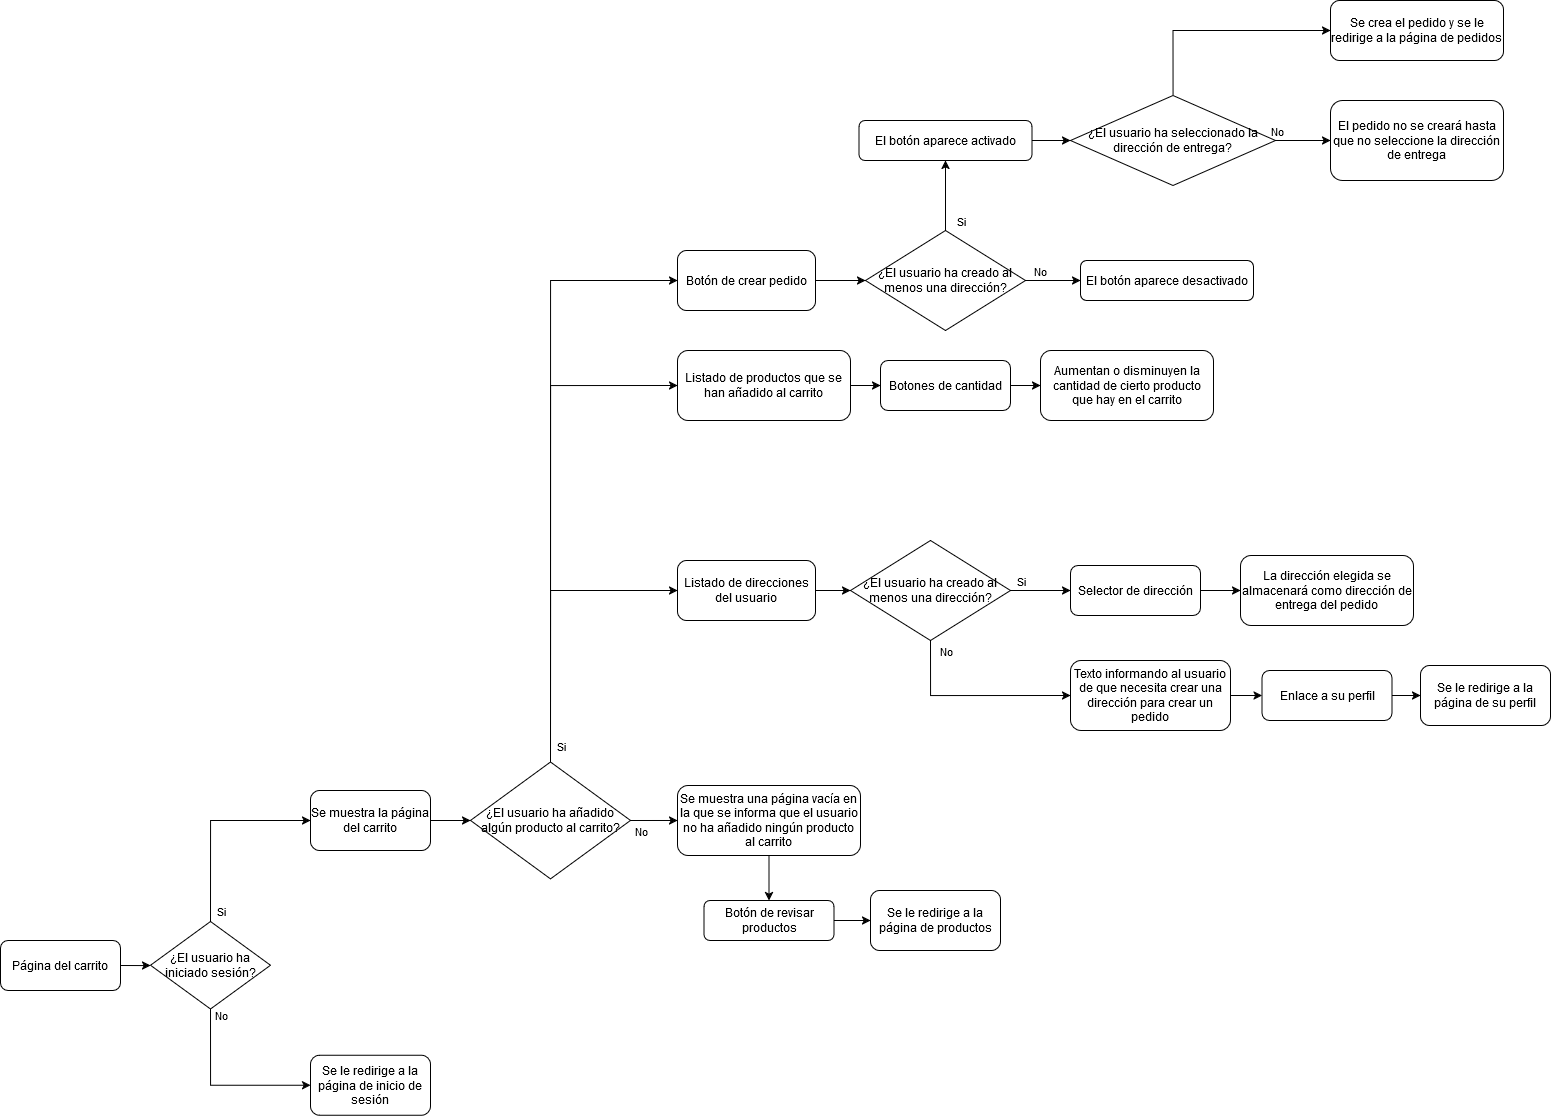

The diagram above was exported from draw.io. Its source (the exported page's mxGraphModel, read from the mxfile embedded in the PNG):
<mxGraphModel dx="2607" dy="2660" grid="1" gridSize="10" guides="1" tooltips="1" connect="1" arrows="1" fold="1" page="1" pageScale="1" pageWidth="827" pageHeight="1169" math="0" shadow="0">
  <root>
    <mxCell id="0" />
    <mxCell id="1" parent="0" />
    <mxCell id="e2TECuWsewRDE1s07K5l-6" style="edgeStyle=orthogonalEdgeStyle;rounded=0;orthogonalLoop=1;jettySize=auto;html=1;exitX=1;exitY=0.5;exitDx=0;exitDy=0;entryX=0;entryY=0.5;entryDx=0;entryDy=0;" edge="1" parent="1" source="BHpHFOG6DE3sjz-PqGVX-1" target="e2TECuWsewRDE1s07K5l-4">
      <mxGeometry relative="1" as="geometry" />
    </mxCell>
    <mxCell id="BHpHFOG6DE3sjz-PqGVX-1" value="Página del carrito" style="rounded=1;whiteSpace=wrap;html=1;" vertex="1" parent="1">
      <mxGeometry x="10" y="410" width="120" height="50" as="geometry" />
    </mxCell>
    <mxCell id="e2TECuWsewRDE1s07K5l-1" style="edgeStyle=orthogonalEdgeStyle;rounded=0;orthogonalLoop=1;jettySize=auto;html=1;exitX=0.5;exitY=1;exitDx=0;exitDy=0;entryX=0;entryY=0.5;entryDx=0;entryDy=0;" edge="1" parent="1" source="e2TECuWsewRDE1s07K5l-4" target="e2TECuWsewRDE1s07K5l-5">
      <mxGeometry relative="1" as="geometry" />
    </mxCell>
    <mxCell id="e2TECuWsewRDE1s07K5l-2" value="No" style="edgeLabel;html=1;align=center;verticalAlign=middle;resizable=0;points=[];" vertex="1" connectable="0" parent="e2TECuWsewRDE1s07K5l-1">
      <mxGeometry x="-0.827" y="1" relative="1" as="geometry">
        <mxPoint x="9" y="-9" as="offset" />
      </mxGeometry>
    </mxCell>
    <mxCell id="e2TECuWsewRDE1s07K5l-8" style="edgeStyle=orthogonalEdgeStyle;rounded=0;orthogonalLoop=1;jettySize=auto;html=1;exitX=0.5;exitY=0;exitDx=0;exitDy=0;entryX=0;entryY=0.5;entryDx=0;entryDy=0;" edge="1" parent="1" source="e2TECuWsewRDE1s07K5l-4" target="e2TECuWsewRDE1s07K5l-7">
      <mxGeometry relative="1" as="geometry" />
    </mxCell>
    <mxCell id="e2TECuWsewRDE1s07K5l-9" value="Si" style="edgeLabel;html=1;align=center;verticalAlign=middle;resizable=0;points=[];" vertex="1" connectable="0" parent="e2TECuWsewRDE1s07K5l-8">
      <mxGeometry x="-0.801" y="-4" relative="1" as="geometry">
        <mxPoint x="6" y="9" as="offset" />
      </mxGeometry>
    </mxCell>
    <mxCell id="e2TECuWsewRDE1s07K5l-4" value="¿El usuario ha iniciado sesión?" style="rhombus;whiteSpace=wrap;html=1;" vertex="1" parent="1">
      <mxGeometry x="160" y="391" width="120" height="87.5" as="geometry" />
    </mxCell>
    <mxCell id="e2TECuWsewRDE1s07K5l-5" value="Se le redirige a la página de inicio de sesión" style="rounded=1;whiteSpace=wrap;html=1;" vertex="1" parent="1">
      <mxGeometry x="320" y="524.75" width="120" height="60" as="geometry" />
    </mxCell>
    <mxCell id="caDOHPJDeqUsYa3STxWF-5" style="edgeStyle=orthogonalEdgeStyle;rounded=0;orthogonalLoop=1;jettySize=auto;html=1;exitX=1;exitY=0.5;exitDx=0;exitDy=0;entryX=0;entryY=0.5;entryDx=0;entryDy=0;" edge="1" parent="1" source="e2TECuWsewRDE1s07K5l-7" target="caDOHPJDeqUsYa3STxWF-3">
      <mxGeometry relative="1" as="geometry" />
    </mxCell>
    <mxCell id="e2TECuWsewRDE1s07K5l-7" value="Se muestra la página del carrito" style="rounded=1;whiteSpace=wrap;html=1;" vertex="1" parent="1">
      <mxGeometry x="320" y="260" width="120" height="60" as="geometry" />
    </mxCell>
    <mxCell id="caDOHPJDeqUsYa3STxWF-1" style="edgeStyle=orthogonalEdgeStyle;rounded=0;orthogonalLoop=1;jettySize=auto;html=1;exitX=1;exitY=0.5;exitDx=0;exitDy=0;entryX=0;entryY=0.5;entryDx=0;entryDy=0;" edge="1" parent="1" source="caDOHPJDeqUsYa3STxWF-3" target="caDOHPJDeqUsYa3STxWF-4">
      <mxGeometry relative="1" as="geometry">
        <mxPoint x="680" y="289.99" as="targetPoint" />
      </mxGeometry>
    </mxCell>
    <mxCell id="caDOHPJDeqUsYa3STxWF-2" value="No" style="edgeLabel;html=1;align=center;verticalAlign=middle;resizable=0;points=[];" vertex="1" connectable="0" parent="caDOHPJDeqUsYa3STxWF-1">
      <mxGeometry x="-0.5319" y="1" relative="1" as="geometry">
        <mxPoint x="-1" y="11" as="offset" />
      </mxGeometry>
    </mxCell>
    <mxCell id="KmCBEFkJ6ay_tJMBS3-W-7" style="edgeStyle=orthogonalEdgeStyle;rounded=0;orthogonalLoop=1;jettySize=auto;html=1;exitX=0.5;exitY=0;exitDx=0;exitDy=0;entryX=0;entryY=0.5;entryDx=0;entryDy=0;" edge="1" parent="1" source="caDOHPJDeqUsYa3STxWF-3" target="KmCBEFkJ6ay_tJMBS3-W-6">
      <mxGeometry relative="1" as="geometry" />
    </mxCell>
    <mxCell id="KmCBEFkJ6ay_tJMBS3-W-9" value="Si" style="edgeLabel;html=1;align=center;verticalAlign=middle;resizable=0;points=[];" vertex="1" connectable="0" parent="KmCBEFkJ6ay_tJMBS3-W-7">
      <mxGeometry x="-0.8764" y="-5" relative="1" as="geometry">
        <mxPoint x="5" y="14" as="offset" />
      </mxGeometry>
    </mxCell>
    <mxCell id="_gE_2CbUuksb44PfIHYk-7" style="edgeStyle=orthogonalEdgeStyle;rounded=0;orthogonalLoop=1;jettySize=auto;html=1;exitX=0.5;exitY=0;exitDx=0;exitDy=0;entryX=0;entryY=0.5;entryDx=0;entryDy=0;" edge="1" parent="1" source="caDOHPJDeqUsYa3STxWF-3" target="_gE_2CbUuksb44PfIHYk-6">
      <mxGeometry relative="1" as="geometry" />
    </mxCell>
    <mxCell id="_gE_2CbUuksb44PfIHYk-14" style="edgeStyle=orthogonalEdgeStyle;rounded=0;orthogonalLoop=1;jettySize=auto;html=1;exitX=0.5;exitY=0;exitDx=0;exitDy=0;entryX=0;entryY=0.5;entryDx=0;entryDy=0;" edge="1" parent="1" source="caDOHPJDeqUsYa3STxWF-3" target="_gE_2CbUuksb44PfIHYk-13">
      <mxGeometry relative="1" as="geometry" />
    </mxCell>
    <mxCell id="caDOHPJDeqUsYa3STxWF-3" value="¿El usuario ha añadido algún producto al carrito?" style="rhombus;whiteSpace=wrap;html=1;" vertex="1" parent="1">
      <mxGeometry x="480" y="231.56" width="160" height="116.88" as="geometry" />
    </mxCell>
    <mxCell id="KmCBEFkJ6ay_tJMBS3-W-4" style="edgeStyle=orthogonalEdgeStyle;rounded=0;orthogonalLoop=1;jettySize=auto;html=1;exitX=0.5;exitY=1;exitDx=0;exitDy=0;entryX=0.5;entryY=0;entryDx=0;entryDy=0;" edge="1" parent="1" source="caDOHPJDeqUsYa3STxWF-4" target="KmCBEFkJ6ay_tJMBS3-W-2">
      <mxGeometry relative="1" as="geometry" />
    </mxCell>
    <mxCell id="caDOHPJDeqUsYa3STxWF-4" value="Se muestra una página vacía en la que se informa que el usuario no ha añadido ningún producto al carrito" style="rounded=1;whiteSpace=wrap;html=1;" vertex="1" parent="1">
      <mxGeometry x="687" y="254.99" width="183" height="70" as="geometry" />
    </mxCell>
    <mxCell id="KmCBEFkJ6ay_tJMBS3-W-1" style="edgeStyle=orthogonalEdgeStyle;rounded=0;orthogonalLoop=1;jettySize=auto;html=1;exitX=1;exitY=0.5;exitDx=0;exitDy=0;entryX=0;entryY=0.5;entryDx=0;entryDy=0;" edge="1" parent="1" source="KmCBEFkJ6ay_tJMBS3-W-2" target="KmCBEFkJ6ay_tJMBS3-W-3">
      <mxGeometry relative="1" as="geometry" />
    </mxCell>
    <mxCell id="KmCBEFkJ6ay_tJMBS3-W-2" value="Botón de revisar productos" style="rounded=1;whiteSpace=wrap;html=1;" vertex="1" parent="1">
      <mxGeometry x="713.5" y="370" width="130" height="40" as="geometry" />
    </mxCell>
    <mxCell id="KmCBEFkJ6ay_tJMBS3-W-3" value="Se le redirige a la página de productos" style="rounded=1;whiteSpace=wrap;html=1;" vertex="1" parent="1">
      <mxGeometry x="880" y="360" width="130" height="60" as="geometry" />
    </mxCell>
    <mxCell id="_gE_2CbUuksb44PfIHYk-1" style="edgeStyle=orthogonalEdgeStyle;rounded=0;orthogonalLoop=1;jettySize=auto;html=1;exitX=1;exitY=0.5;exitDx=0;exitDy=0;entryX=0;entryY=0.5;entryDx=0;entryDy=0;" edge="1" parent="1" source="KmCBEFkJ6ay_tJMBS3-W-6" target="_gE_2CbUuksb44PfIHYk-2">
      <mxGeometry relative="1" as="geometry">
        <mxPoint x="920" y="-145" as="targetPoint" />
      </mxGeometry>
    </mxCell>
    <mxCell id="KmCBEFkJ6ay_tJMBS3-W-6" value="Listado de productos que se han añadido al carrito" style="rounded=1;whiteSpace=wrap;html=1;" vertex="1" parent="1">
      <mxGeometry x="687" y="-180" width="173" height="70" as="geometry" />
    </mxCell>
    <mxCell id="_gE_2CbUuksb44PfIHYk-5" style="edgeStyle=orthogonalEdgeStyle;rounded=0;orthogonalLoop=1;jettySize=auto;html=1;exitX=1;exitY=0.5;exitDx=0;exitDy=0;entryX=0;entryY=0.5;entryDx=0;entryDy=0;" edge="1" parent="1" source="_gE_2CbUuksb44PfIHYk-2" target="_gE_2CbUuksb44PfIHYk-4">
      <mxGeometry relative="1" as="geometry" />
    </mxCell>
    <mxCell id="_gE_2CbUuksb44PfIHYk-2" value="Botones de cantidad" style="rounded=1;whiteSpace=wrap;html=1;" vertex="1" parent="1">
      <mxGeometry x="890" y="-170" width="130" height="50" as="geometry" />
    </mxCell>
    <mxCell id="_gE_2CbUuksb44PfIHYk-4" value="Aumentan o disminuyen la cantidad de cierto producto que hay en el carrito" style="rounded=1;whiteSpace=wrap;html=1;" vertex="1" parent="1">
      <mxGeometry x="1050" y="-180" width="173" height="70" as="geometry" />
    </mxCell>
    <mxCell id="_gE_2CbUuksb44PfIHYk-16" style="edgeStyle=orthogonalEdgeStyle;rounded=0;orthogonalLoop=1;jettySize=auto;html=1;exitX=1;exitY=0.5;exitDx=0;exitDy=0;entryX=0;entryY=0.5;entryDx=0;entryDy=0;" edge="1" parent="1" source="_gE_2CbUuksb44PfIHYk-6" target="_gE_2CbUuksb44PfIHYk-15">
      <mxGeometry relative="1" as="geometry" />
    </mxCell>
    <mxCell id="_gE_2CbUuksb44PfIHYk-6" value="Listado de direcciones del usuario" style="rounded=1;whiteSpace=wrap;html=1;" vertex="1" parent="1">
      <mxGeometry x="687" y="30" width="138" height="60" as="geometry" />
    </mxCell>
    <mxCell id="_gE_2CbUuksb44PfIHYk-12" style="edgeStyle=orthogonalEdgeStyle;rounded=0;orthogonalLoop=1;jettySize=auto;html=1;exitX=1;exitY=0.5;exitDx=0;exitDy=0;entryX=0;entryY=0.5;entryDx=0;entryDy=0;" edge="1" parent="1" source="_gE_2CbUuksb44PfIHYk-9" target="_gE_2CbUuksb44PfIHYk-11">
      <mxGeometry relative="1" as="geometry" />
    </mxCell>
    <mxCell id="_gE_2CbUuksb44PfIHYk-9" value="Selector de dirección" style="rounded=1;whiteSpace=wrap;html=1;" vertex="1" parent="1">
      <mxGeometry x="1080" y="35" width="130" height="50" as="geometry" />
    </mxCell>
    <mxCell id="_gE_2CbUuksb44PfIHYk-11" value="La dirección elegida se almacenará como dirección de entrega del pedido" style="rounded=1;whiteSpace=wrap;html=1;" vertex="1" parent="1">
      <mxGeometry x="1250" y="25" width="173" height="70" as="geometry" />
    </mxCell>
    <mxCell id="_gE_2CbUuksb44PfIHYk-27" style="edgeStyle=orthogonalEdgeStyle;rounded=0;orthogonalLoop=1;jettySize=auto;html=1;exitX=1;exitY=0.5;exitDx=0;exitDy=0;entryX=0;entryY=0.5;entryDx=0;entryDy=0;" edge="1" parent="1" source="_gE_2CbUuksb44PfIHYk-13" target="_gE_2CbUuksb44PfIHYk-26">
      <mxGeometry relative="1" as="geometry" />
    </mxCell>
    <mxCell id="_gE_2CbUuksb44PfIHYk-13" value="Botón de crear pedido" style="rounded=1;whiteSpace=wrap;html=1;" vertex="1" parent="1">
      <mxGeometry x="687" y="-280" width="138" height="60" as="geometry" />
    </mxCell>
    <mxCell id="_gE_2CbUuksb44PfIHYk-17" style="edgeStyle=orthogonalEdgeStyle;rounded=0;orthogonalLoop=1;jettySize=auto;html=1;exitX=1;exitY=0.5;exitDx=0;exitDy=0;entryX=0;entryY=0.5;entryDx=0;entryDy=0;" edge="1" parent="1" source="_gE_2CbUuksb44PfIHYk-15" target="_gE_2CbUuksb44PfIHYk-9">
      <mxGeometry relative="1" as="geometry" />
    </mxCell>
    <mxCell id="_gE_2CbUuksb44PfIHYk-18" value="Si" style="edgeLabel;html=1;align=center;verticalAlign=middle;resizable=0;points=[];" vertex="1" connectable="0" parent="_gE_2CbUuksb44PfIHYk-17">
      <mxGeometry x="-0.2667" relative="1" as="geometry">
        <mxPoint x="-12" y="-10" as="offset" />
      </mxGeometry>
    </mxCell>
    <mxCell id="_gE_2CbUuksb44PfIHYk-20" style="edgeStyle=orthogonalEdgeStyle;rounded=0;orthogonalLoop=1;jettySize=auto;html=1;exitX=0.5;exitY=1;exitDx=0;exitDy=0;entryX=0;entryY=0.5;entryDx=0;entryDy=0;" edge="1" parent="1" source="_gE_2CbUuksb44PfIHYk-15" target="_gE_2CbUuksb44PfIHYk-19">
      <mxGeometry relative="1" as="geometry" />
    </mxCell>
    <mxCell id="_gE_2CbUuksb44PfIHYk-25" value="No" style="edgeLabel;html=1;align=center;verticalAlign=middle;resizable=0;points=[];" vertex="1" connectable="0" parent="_gE_2CbUuksb44PfIHYk-20">
      <mxGeometry x="-0.8564" y="-1" relative="1" as="geometry">
        <mxPoint x="16" y="-4" as="offset" />
      </mxGeometry>
    </mxCell>
    <mxCell id="_gE_2CbUuksb44PfIHYk-15" value="¿El usuario ha creado al menos una dirección?" style="rhombus;whiteSpace=wrap;html=1;" vertex="1" parent="1">
      <mxGeometry x="860" y="10" width="160" height="100" as="geometry" />
    </mxCell>
    <mxCell id="_gE_2CbUuksb44PfIHYk-21" style="edgeStyle=orthogonalEdgeStyle;rounded=0;orthogonalLoop=1;jettySize=auto;html=1;exitX=1;exitY=0.5;exitDx=0;exitDy=0;entryX=0;entryY=0.5;entryDx=0;entryDy=0;" edge="1" parent="1" source="_gE_2CbUuksb44PfIHYk-19" target="_gE_2CbUuksb44PfIHYk-22">
      <mxGeometry relative="1" as="geometry">
        <mxPoint x="1280" y="165" as="targetPoint" />
      </mxGeometry>
    </mxCell>
    <mxCell id="_gE_2CbUuksb44PfIHYk-19" value="Texto informando al usuario de que necesita crear una dirección para crear un pedido" style="rounded=1;whiteSpace=wrap;html=1;" vertex="1" parent="1">
      <mxGeometry x="1080" y="130" width="160" height="70" as="geometry" />
    </mxCell>
    <mxCell id="_gE_2CbUuksb44PfIHYk-24" style="edgeStyle=orthogonalEdgeStyle;rounded=0;orthogonalLoop=1;jettySize=auto;html=1;exitX=1;exitY=0.5;exitDx=0;exitDy=0;entryX=0;entryY=0.5;entryDx=0;entryDy=0;" edge="1" parent="1" source="_gE_2CbUuksb44PfIHYk-22" target="_gE_2CbUuksb44PfIHYk-23">
      <mxGeometry relative="1" as="geometry" />
    </mxCell>
    <mxCell id="_gE_2CbUuksb44PfIHYk-22" value="Enlace a su perfil" style="rounded=1;whiteSpace=wrap;html=1;" vertex="1" parent="1">
      <mxGeometry x="1271.5" y="140" width="130" height="50" as="geometry" />
    </mxCell>
    <mxCell id="_gE_2CbUuksb44PfIHYk-23" value="Se le redirige a la página de su perfil" style="rounded=1;whiteSpace=wrap;html=1;" vertex="1" parent="1">
      <mxGeometry x="1430" y="135" width="130" height="60" as="geometry" />
    </mxCell>
    <mxCell id="_gE_2CbUuksb44PfIHYk-28" style="edgeStyle=orthogonalEdgeStyle;rounded=0;orthogonalLoop=1;jettySize=auto;html=1;exitX=1;exitY=0.5;exitDx=0;exitDy=0;entryX=0;entryY=0.5;entryDx=0;entryDy=0;" edge="1" parent="1" source="_gE_2CbUuksb44PfIHYk-26" target="_gE_2CbUuksb44PfIHYk-29">
      <mxGeometry relative="1" as="geometry">
        <mxPoint x="1110" y="-250" as="targetPoint" />
      </mxGeometry>
    </mxCell>
    <mxCell id="_gE_2CbUuksb44PfIHYk-30" value="No" style="edgeLabel;html=1;align=center;verticalAlign=middle;resizable=0;points=[];" vertex="1" connectable="0" parent="_gE_2CbUuksb44PfIHYk-28">
      <mxGeometry x="-0.0545" y="-2" relative="1" as="geometry">
        <mxPoint x="-11" y="-12" as="offset" />
      </mxGeometry>
    </mxCell>
    <mxCell id="_gE_2CbUuksb44PfIHYk-37" style="edgeStyle=orthogonalEdgeStyle;rounded=0;orthogonalLoop=1;jettySize=auto;html=1;exitX=0.5;exitY=0;exitDx=0;exitDy=0;entryX=0.5;entryY=1;entryDx=0;entryDy=0;" edge="1" parent="1" source="_gE_2CbUuksb44PfIHYk-26" target="_gE_2CbUuksb44PfIHYk-36">
      <mxGeometry relative="1" as="geometry" />
    </mxCell>
    <mxCell id="_gE_2CbUuksb44PfIHYk-38" value="Si" style="edgeLabel;html=1;align=center;verticalAlign=middle;resizable=0;points=[];" vertex="1" connectable="0" parent="_gE_2CbUuksb44PfIHYk-37">
      <mxGeometry x="-0.5429" y="-3" relative="1" as="geometry">
        <mxPoint x="12" y="6" as="offset" />
      </mxGeometry>
    </mxCell>
    <mxCell id="_gE_2CbUuksb44PfIHYk-26" value="¿El usuario ha creado al menos una dirección?" style="rhombus;whiteSpace=wrap;html=1;" vertex="1" parent="1">
      <mxGeometry x="875" y="-300" width="160" height="100" as="geometry" />
    </mxCell>
    <mxCell id="_gE_2CbUuksb44PfIHYk-29" value="El botón aparece desactivado" style="rounded=1;whiteSpace=wrap;html=1;" vertex="1" parent="1">
      <mxGeometry x="1090" y="-270" width="173" height="40" as="geometry" />
    </mxCell>
    <mxCell id="_gE_2CbUuksb44PfIHYk-40" style="edgeStyle=orthogonalEdgeStyle;rounded=0;orthogonalLoop=1;jettySize=auto;html=1;exitX=1;exitY=0.5;exitDx=0;exitDy=0;entryX=0;entryY=0.5;entryDx=0;entryDy=0;" edge="1" parent="1" source="_gE_2CbUuksb44PfIHYk-35" target="_gE_2CbUuksb44PfIHYk-42">
      <mxGeometry relative="1" as="geometry">
        <mxPoint x="1350" y="-390" as="targetPoint" />
      </mxGeometry>
    </mxCell>
    <mxCell id="_gE_2CbUuksb44PfIHYk-43" value="No" style="edgeLabel;html=1;align=center;verticalAlign=middle;resizable=0;points=[];" vertex="1" connectable="0" parent="_gE_2CbUuksb44PfIHYk-40">
      <mxGeometry x="-0.4504" y="-3" relative="1" as="geometry">
        <mxPoint x="-13" y="-13" as="offset" />
      </mxGeometry>
    </mxCell>
    <mxCell id="_gE_2CbUuksb44PfIHYk-41" style="edgeStyle=orthogonalEdgeStyle;rounded=0;orthogonalLoop=1;jettySize=auto;html=1;exitX=0.5;exitY=0;exitDx=0;exitDy=0;entryX=0;entryY=0.5;entryDx=0;entryDy=0;" edge="1" parent="1" source="_gE_2CbUuksb44PfIHYk-35" target="_gE_2CbUuksb44PfIHYk-44">
      <mxGeometry relative="1" as="geometry">
        <mxPoint x="1350" y="-460" as="targetPoint" />
      </mxGeometry>
    </mxCell>
    <mxCell id="_gE_2CbUuksb44PfIHYk-35" value="¿El usuario ha seleccionado la dirección de entrega?" style="rhombus;whiteSpace=wrap;html=1;" vertex="1" parent="1">
      <mxGeometry x="1080" y="-435" width="205" height="90" as="geometry" />
    </mxCell>
    <mxCell id="_gE_2CbUuksb44PfIHYk-39" style="edgeStyle=orthogonalEdgeStyle;rounded=0;orthogonalLoop=1;jettySize=auto;html=1;exitX=1;exitY=0.5;exitDx=0;exitDy=0;entryX=0;entryY=0.5;entryDx=0;entryDy=0;" edge="1" parent="1" source="_gE_2CbUuksb44PfIHYk-36" target="_gE_2CbUuksb44PfIHYk-35">
      <mxGeometry relative="1" as="geometry" />
    </mxCell>
    <mxCell id="_gE_2CbUuksb44PfIHYk-36" value="El botón aparece activado" style="rounded=1;whiteSpace=wrap;html=1;" vertex="1" parent="1">
      <mxGeometry x="868.5" y="-410" width="173" height="40" as="geometry" />
    </mxCell>
    <mxCell id="_gE_2CbUuksb44PfIHYk-42" value="El pedido no se creará hasta que no seleccione la dirección de entrega" style="rounded=1;whiteSpace=wrap;html=1;" vertex="1" parent="1">
      <mxGeometry x="1340" y="-430" width="173" height="80" as="geometry" />
    </mxCell>
    <mxCell id="_gE_2CbUuksb44PfIHYk-44" value="Se crea el pedido y se le redirige a la página de pedidos" style="rounded=1;whiteSpace=wrap;html=1;" vertex="1" parent="1">
      <mxGeometry x="1340" y="-530" width="173" height="60" as="geometry" />
    </mxCell>
  </root>
</mxGraphModel>